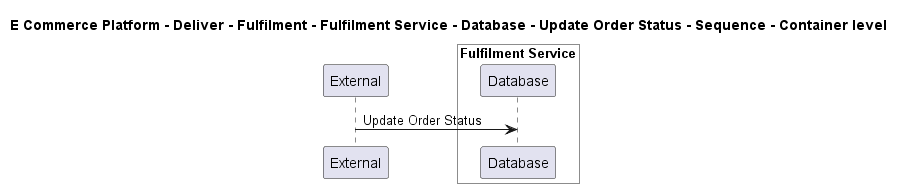

The diagram above was rendered by PlantUML. Its source (embedded in the PNG):
@startuml

title E Commerce Platform - Deliver - Fulfilment - Fulfilment Service - Database - Update Order Status - Sequence - Container level

participant "External" as C4InterFlow.SoftwareSystems.ExternalSystem

box "Fulfilment Service" #White
    participant "Database" as ECommercePlatform.Deliver.Fulfilment.SoftwareSystems.FulfilmentService.Containers.Database
end box


C4InterFlow.SoftwareSystems.ExternalSystem -> ECommercePlatform.Deliver.Fulfilment.SoftwareSystems.FulfilmentService.Containers.Database : Update Order Status


@enduml